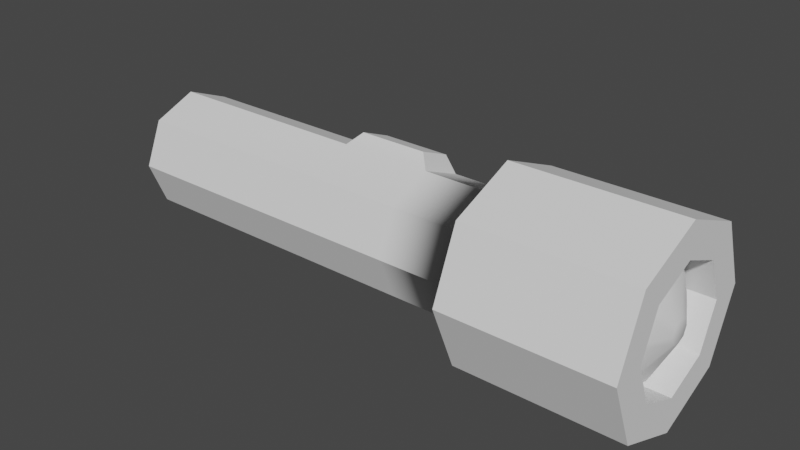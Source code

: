 # Source: flashlight.blend  (saved by Blender 3.6.14; exported with 4.5.12 LTS)
import bpy
from mathutils import Matrix  # noqa: F401  (used for matrix-valued properties, if any)

bpy.ops.wm.read_factory_settings(use_empty=True)
scene = bpy.context.scene
scene.name = 'Scene'

# ---- collections
col_collection = bpy.data.collections.new('Collection'); scene.collection.children.link(col_collection)

# ---- node groups
ng_auto_smooth = bpy.data.node_groups.new('Auto Smooth', 'GeometryNodeTree')
_s = ng_auto_smooth.interface.new_socket(name='Geometry', in_out='OUTPUT', socket_type='NodeSocketGeometry')
_s = ng_auto_smooth.interface.new_socket(name='Geometry', in_out='INPUT', socket_type='NodeSocketGeometry')
_s = ng_auto_smooth.interface.new_socket(name='Angle', in_out='INPUT', socket_type='NodeSocketFloat')
_s.subtype = 'ANGLE'
_s.min_value = 0.0
_s.max_value = 3.142
ng_auto_smooth.is_modifier = True
_N = ng_auto_smooth.nodes; _L = ng_auto_smooth.links
n0 = _N.new('NodeGroupOutput'); n0.name = 'Group Output'; n0.location = (480, -100)
n1 = _N.new('NodeGroupInput'); n1.name = 'Group Input'; n1.location = (-420, -300)
n2 = _N.new('NodeGroupInput'); n2.name = 'Group Input.001'; n2.location = (-60, -100)
n3 = _N.new('GeometryNodeSetShadeSmooth'); n3.name = 'Set Shade Smooth'; n3.location = (120, -100)
n3.domain = 'EDGE'
n4 = _N.new('GeometryNodeSetShadeSmooth'); n4.name = 'Set Shade Smooth.001'; n4.location = (300, -100)
n5 = _N.new('GeometryNodeInputMeshEdgeAngle'); n5.name = 'Edge Angle'; n5.location = (-420, -220)
n6 = _N.new('GeometryNodeInputEdgeSmooth'); n6.name = 'Is Edge Smooth'; n6.location = (-60, -160)
n7 = _N.new('GeometryNodeInputShadeSmooth'); n7.name = 'Is Face Smooth'; n7.location = (-240, -340)
n8 = _N.new('FunctionNodeBooleanMath'); n8.name = 'Boolean Math'; n8.location = (-60, -220)
n9 = _N.new('FunctionNodeCompare'); n9.name = 'Compare'; n9.location = (-240, -180)
n9.operation = 'LESS_EQUAL'
_L.new(n5.outputs[0], n9.inputs[0])
_L.new(n4.outputs[0], n0.inputs[0])
_L.new(n1.outputs[1], n9.inputs[1])
_L.new(n9.outputs[0], n8.inputs[0])
_L.new(n7.outputs[0], n8.inputs[1])
_L.new(n2.outputs[0], n3.inputs[0])
_L.new(n6.outputs[0], n3.inputs[1])
_L.new(n3.outputs[0], n4.inputs[0])
_L.new(n8.outputs[0], n3.inputs[2])
n0.is_active_output = True

# ---- world
world_world = bpy.data.worlds.new('World'); scene.world = world_world
world_world.use_nodes = True; world_world.node_tree.nodes.clear()
_N = world_world.node_tree.nodes; _L = world_world.node_tree.links
n0 = _N.new('ShaderNodeOutputWorld'); n0.name = 'World Output'; n0.location = (300, 300)
n1 = _N.new('ShaderNodeBackground'); n1.name = 'Background'; n1.location = (10, 300)
n1.inputs[0].default_value = (0.05088, 0.05088, 0.05088, 1.0)
_L.new(n1.outputs[0], n0.inputs[0])
n0.is_active_output = True
world_world.color = (0.05088, 0.05088, 0.05088)
world_world.use_sun_shadow = False
world_world.sun_shadow_jitter_overblur = 0.0

# ---- meshes
me_circle = bpy.data.meshes.new('Circle')
me_circle.from_pydata([(-0.2389, 1.0, -7.451e-09), (-0.2389, 0.7071, 0.7071), (-0.2389, 0.0, 1.0), (-0.2389, -0.7071, 0.7071), (-0.2389, -1.0, -7.451e-09), (-0.2389, -0.7071, -0.7071), (-0.2389, 0.0, -1.0), (-0.2389, 0.7071, -0.7071), (6.081, 1.0, -1.434e-07), (6.081, 0.7071, 0.7071), (6.081, -1.519e-15, 1.0), (6.081, -0.7071, 0.7071), (6.081, -1.0, -1.434e-07), (6.081, -0.7071, -0.7071), (6.081, -1.519e-15, -1.0), (6.081, 0.7071, -0.7071), (6.081, 1.549, -1.444e-07), (6.081, 1.095, 1.095), (6.081, 4.091e-09, 1.549), (6.081, -1.095, 1.095), (6.081, -1.549, -1.444e-07), (6.081, -1.095, -1.095), (6.081, 4.091e-09, -1.549), (6.081, 1.095, -1.095), (8.75, 1.0, -1.434e-07), (8.75, 0.7071, 0.7071), (8.75, -1.519e-15, 1.0), (8.75, -0.7071, 0.7071), (8.75, -1.0, -1.434e-07), (8.75, -0.7071, -0.7071), (8.75, -1.519e-15, -1.0), (8.75, 0.7071, -0.7071), (8.75, 1.549, -1.444e-07), (8.75, 1.095, 1.095), (8.75, 4.091e-09, 1.549), (8.75, -1.095, 1.095), (8.75, -1.549, -1.444e-07), (8.75, -1.095, -1.095), (8.75, 4.091e-09, -1.549), (8.75, 1.095, -1.095), (6.414, 0.9039, -1.441e-07), (6.414, 0.6391, 0.6391), (6.414, -8.459e-10, 0.9039), (6.414, -0.6391, 0.6391), (6.414, -0.9039, -1.441e-07), (6.414, -0.6391, -0.6391), (6.414, -8.459e-10, -0.9039), (6.414, 0.6391, -0.6391), (8.378, 0.9039, -1.441e-07), (8.378, 0.6391, 0.6391), (8.378, -8.459e-10, 0.9039), (8.378, -0.6391, 0.6391), (8.378, -0.9039, -1.441e-07), (8.378, -0.6391, -0.6391), (8.378, -8.459e-10, -0.9039), (8.378, 0.6391, -0.6391), (8.741, 0.1806, -1.242e-07), (8.741, 0.1277, 0.1277), (8.741, -1.928e-10, 0.1806), (8.741, -0.1277, 0.1277), (8.741, -0.1806, -1.242e-07), (8.741, -0.1277, -0.1277), (8.741, -1.928e-10, -0.1806), (8.741, 0.1277, -0.1277), (3.225, 0.7071, -0.7071), (3.225, 1.0, -7.542e-08), (3.225, -0.7071, -0.7071), (3.225, -7.596e-16, -1.0), (3.225, -0.7071, 0.7071), (3.225, -1.0, -7.542e-08), (3.225, 0.7071, 0.7071), (3.225, -7.596e-16, 1.0), (4.72, 0.7071, -0.7071), (4.72, -0.7071, -0.7071), (4.72, -0.7071, 0.7071), (4.72, 0.7071, 0.7071), (4.72, 1.0, -1.094e-07), (4.72, -1.139e-15, -1.0), (4.72, -1.0, -1.094e-07), (4.72, -1.139e-15, 1.0), (4.533, 0.178, 1.181), (3.411, 0.178, 1.181), (3.411, 0.709, 0.9607), (4.533, 0.709, 0.9607)], [], [(1, 2, 3, 4, 5, 6, 7, 0), (13, 12, 28, 29), (76, 72, 15, 8), (77, 73, 13, 14), (78, 74, 11, 12), (79, 75, 9, 10), (72, 77, 14, 15), (73, 78, 12, 13), (74, 79, 10, 11), (75, 76, 8, 9), (18, 19, 35, 34), (12, 11, 27, 28), (17, 18, 34, 33), (11, 10, 26, 27), (16, 17, 33, 32), (10, 9, 25, 26), (23, 16, 32, 39), (31, 30, 38, 39), (29, 28, 36, 37), (27, 26, 34, 35), (25, 24, 32, 33), (24, 31, 39, 32), (30, 29, 37, 38), (28, 27, 35, 36), (26, 25, 33, 34), (19, 20, 36, 35), (14, 13, 29, 30), (20, 21, 37, 36), (15, 14, 30, 31), (21, 22, 38, 37), (8, 15, 31, 24), (22, 23, 39, 38), (9, 8, 24, 25), (14, 15, 47, 46), (12, 13, 45, 44), (10, 11, 43, 42), (8, 9, 41, 40), (15, 8, 40, 47), (13, 14, 46, 45), (11, 12, 44, 43), (9, 10, 42, 41), (41, 42, 50, 49), (46, 47, 55, 54), (44, 45, 53, 52), (42, 43, 51, 50), (40, 41, 49, 48), (47, 40, 48, 55), (45, 46, 54, 53), (43, 44, 52, 51), (55, 48, 56, 63), (53, 54, 62, 61), (51, 52, 60, 59), (49, 50, 58, 57), (54, 55, 63, 62), (52, 53, 61, 60), (50, 51, 59, 58), (48, 49, 57, 56), (57, 58, 59, 60, 61, 62, 63, 56), (1, 0, 65, 70), (3, 2, 71, 68), (5, 4, 69, 66), (7, 6, 67, 64), (2, 1, 70, 71), (4, 3, 68, 69), (6, 5, 66, 67), (0, 7, 64, 65), (70, 65, 76, 75), (68, 71, 79, 74), (66, 69, 78, 73), (64, 67, 77, 72), (70, 75, 83, 82), (69, 68, 74, 78), (67, 66, 73, 77), (65, 64, 72, 76), (18, 10, 9, 17), (19, 11, 10, 18), (20, 12, 11, 19), (21, 13, 12, 20), (22, 14, 13, 21), (23, 15, 14, 22), (16, 8, 15, 23), (17, 9, 8, 16), (81, 82, 83, 80), (75, 79, 80, 83), (79, 71, 81, 80), (71, 70, 82, 81)])
me_circle.polygons.foreach_set('use_smooth', [True] * 86)
_uv = me_circle.uv_layers.new(name='UVMap')
_uv.uv.foreach_set('vector', [0.0, 0.0, 0.0, 0.0, 0.0, 0.0, 0.0, 0.0, 0.0, 0.0, 0.0, 0.0, 0.0, 0.0, 0.0, 0.0, 0.0, 0.0, 0.0, 0.0, 0.0, 0.0, 0.0, 0.0, 0.0, 0.0, 0.0, 0.0, 0.0, 0.0, 0.0, 0.0, 0.0, 0.0, 0.0, 0.0, 0.0, 0.0, 0.0, 0.0, 0.0, 0.0, 0.0, 0.0, 0.0, 0.0, 0.0, 0.0, 0.0, 0.0, 0.0, 0.0, 0.0, 0.0, 0.0, 0.0, 0.0, 0.0, 0.0, 0.0, 0.0, 0.0, 0.0, 0.0, 0.0, 0.0, 0.0, 0.0, 0.0, 0.0, 0.0, 0.0, 0.0, 0.0, 0.0, 0.0, 0.0, 0.0, 0.0, 0.0, 0.0, 0.0, 0.0, 0.0, 0.0, 0.0, 0.0, 0.0, 0.0, 0.0, 0.0, 0.0, 0.0, 0.0, 0.0, 0.0, 0.0, 0.0, 0.0, 0.0, 0.0, 0.0, 0.0, 0.0, 0.0, 0.0, 0.0, 0.0, 0.0, 0.0, 0.0, 0.0, 0.0, 0.0, 0.0, 0.0, 0.0, 0.0, 0.0, 0.0, 0.0, 0.0, 0.0, 0.0, 0.0, 0.0, 0.0, 0.0, 0.0, 0.0, 0.0, 0.0, 0.0, 0.0, 0.0, 0.0, 0.0, 0.0, 0.0, 0.0, 0.0, 0.0, 0.0, 0.0, 0.0, 0.0, 0.0, 0.0, 0.0, 0.0, 0.0, 0.0, 0.0, 0.0, 0.0, 0.0, 0.0, 0.0, 0.0, 0.0, 0.0, 0.0, 0.0, 0.0, 0.0, 0.0, 0.0, 0.0, 0.0, 0.0, 0.0, 0.0, 0.0, 0.0, 0.0, 0.0, 0.0, 0.0, 0.0, 0.0, 0.0, 0.0, 0.0, 0.0, 0.0, 0.0, 0.0, 0.0, 0.0, 0.0, 0.0, 0.0, 0.0, 0.0, 0.0, 0.0, 0.0, 0.0, 0.0, 0.0, 0.0, 0.0, 0.0, 0.0, 0.0, 0.0, 0.0, 0.0, 0.0, 0.0, 0.0, 0.0, 0.0, 0.0, 0.0, 0.0, 0.0, 0.0, 0.0, 0.0, 0.0, 0.0, 0.0, 0.0, 0.0, 0.0, 0.0, 0.0, 0.0, 0.0, 0.0, 0.0, 0.0, 0.0, 0.0, 0.0, 0.0, 0.0, 0.0, 0.0, 0.0, 0.0, 0.0, 0.0, 0.0, 0.0, 0.0, 0.0, 0.0, 0.0, 0.0, 0.0, 0.0, 0.0, 0.0, 0.0, 0.0, 0.0, 0.0, 0.0, 0.0, 0.0, 0.0, 0.0, 0.0, 0.0, 0.0, 0.0, 0.0, 0.0, 0.0, 0.0, 0.0, 0.0, 0.0, 0.0, 0.0, 0.0, 0.0, 0.0, 0.0, 0.0, 0.0, 0.0, 0.0, 0.0, 0.0, 0.0, 0.0, 0.0, 0.0, 0.0, 0.0, 0.0, 0.0, 0.0, 0.0, 0.0, 0.0, 0.0, 0.0, 0.0, 0.0, 0.0, 0.0, 0.0, 0.0, 0.0, 0.0, 0.0, 0.0, 0.0, 0.0, 0.0, 0.0, 0.0, 0.0, 0.0, 0.0, 0.0, 0.0, 0.0, 0.0, 0.0, 0.0, 0.0, 0.0, 0.0, 0.0, 0.0, 0.0, 0.0, 0.0, 0.0, 0.0, 0.0, 0.0, 0.0, 0.0, 0.0, 0.0, 0.0, 0.0, 0.0, 0.0, 0.0, 0.0, 0.0, 0.0, 0.0, 0.0, 0.0, 0.0, 0.0, 0.0, 0.0, 0.0, 0.0, 0.0, 0.0, 0.0, 0.0, 0.0, 0.0, 0.0, 0.0, 0.0, 0.0, 0.0, 0.0, 0.0, 0.0, 0.0, 0.0, 0.0, 0.0, 0.0, 0.0, 0.0, 0.0, 0.0, 0.0, 0.0, 0.0, 0.0, 0.0, 0.0, 0.0, 0.0, 0.0, 0.0, 0.0, 0.0, 0.0, 0.0, 0.0, 0.0, 0.0, 0.0, 0.0, 0.0, 0.0, 0.0, 0.0, 0.0, 0.0, 0.0, 0.0, 0.0, 0.0, 0.0, 0.0, 0.0, 0.0, 0.0, 0.0, 0.0, 0.0, 0.0, 0.0, 0.0, 0.0, 0.0, 0.0, 0.0, 0.0, 0.0, 0.0, 0.0, 0.0, 0.0, 0.0, 0.0, 0.0, 0.0, 0.0, 0.0, 0.0, 0.0, 0.0, 0.0, 0.0, 0.0, 0.0, 0.0, 0.0, 0.0, 0.0, 0.0, 0.0, 0.0, 0.0, 0.0, 0.0, 0.0, 0.0, 0.0, 0.0, 0.0, 0.0, 0.0, 0.0, 0.0, 0.0, 0.0, 0.0, 0.0, 0.0, 0.0, 0.0, 0.0, 0.0, 0.0, 0.0, 0.0, 0.0, 0.0, 0.0, 0.0, 0.0, 0.0, 0.0, 0.0, 0.0, 0.0, 0.0, 0.0, 0.0, 0.0, 0.0, 0.0, 0.0, 0.0, 0.0, 0.0, 0.0, 0.0, 0.0, 0.0, 0.0, 0.0, 0.0, 0.0, 0.0, 0.0, 0.0, 0.0, 0.0, 0.0, 0.0, 0.0, 0.0, 0.0, 0.0, 0.0, 0.0, 0.0, 0.0, 0.0, 0.0, 0.0, 0.0, 0.0, 0.0, 0.0, 0.0, 0.0, 0.0, 0.0, 0.0, 0.0, 0.0, 0.0, 0.0, 0.0, 0.0, 0.0, 0.0, 0.0, 0.0, 0.0, 0.0, 0.0, 0.0, 0.0, 0.0, 0.0, 0.0, 0.0, 0.0, 0.0, 0.0, 0.0, 0.0, 0.0, 0.0, 0.0, 0.0, 0.0, 0.0, 0.0, 0.0, 0.0, 0.0, 0.0, 0.0, 0.0, 0.0, 0.0, 0.0, 0.0, 0.0, 0.0, 0.0, 0.0, 0.0, 0.0, 0.0, 0.0, 0.0, 0.0, 0.0, 0.0, 0.0, 0.0, 0.0, 0.0, 0.0, 0.0, 0.0, 0.0, 0.0, 0.0, 0.0, 0.0, 0.0, 0.0, 0.0, 0.0, 0.0, 0.0, 0.0, 0.0, 0.0, 0.0, 0.0, 0.0, 0.0, 0.0, 0.0, 0.0, 0.0, 0.0, 0.0, 0.0, 0.0, 0.0, 0.0, 0.0, 0.0, 0.0, 0.0, 0.0, 0.0, 0.0, 0.0, 0.0, 0.0, 0.0, 0.0, 0.0, 0.0, 0.0, 0.0, 0.0, 0.0, 0.0, 0.0, 0.0, 0.0, 0.0, 0.0, 0.0, 0.0, 0.0, 0.0, 0.0, 0.0, 0.0, 0.0, 0.0, 0.0, 0.0, 0.0, 0.0, 0.0, 0.0, 0.0, 0.0, 0.0, 0.0, 0.0, 0.0, 0.0, 0.0, 0.0, 0.0, 0.0, 0.0, 0.0, 0.0, 0.0, 0.0, 0.0, 0.0, 0.0, 0.0, 0.0, 0.0, 0.0, 0.0, 0.0, 0.0, 0.0, 0.0, 0.0, 0.0, 0.0, 0.0, 0.0, 0.0, 0.0, 0.0, 0.0, 0.0, 0.0, 0.0, 0.0, 0.0, 0.0, 0.0, 0.0, 0.0, 0.0])
me_circle.update()

# ---- objects
ob_circle = bpy.data.objects.new('Circle', me_circle)

# ---- transforms, parenting, visibility, modifiers, constraints
ob_circle.location = (0.0, 0.0, 0.0)
_m = ob_circle.modifiers.new('Auto Smooth', 'NODES')
_m.node_group = ng_auto_smooth
_gi = [s.identifier for s in ng_auto_smooth.interface.items_tree if s.item_type == 'SOCKET' and s.in_out == 'INPUT']
_m[_gi[1]] = 0.5236  # Angle

# ---- collection membership
col_collection.objects.link(ob_circle)

# ---- scene / render settings (as saved in the file)
scene.frame_start = 1; scene.frame_end = 250; scene.frame_set(1)
scene.render.engine = 'BLENDER_EEVEE_NEXT'
scene.cycles.sampling_pattern = 'TABULATED_SOBOL'
scene.view_settings.view_transform = 'Filmic'
bpy.context.view_layer.update()

# ---- added for rendering (the .blend has no active camera and no usable light): camera, sun
cam_auto = bpy.data.cameras.new('AutoCamera')
cam_auto.lens = 50.0
cam_auto.sensor_width = 36.0
cam_auto.clip_end = 1000.0
ob_auto_camera = bpy.data.objects.new('AutoCamera', cam_auto)
scene.collection.objects.link(ob_auto_camera)
ob_auto_camera.location = (13.507, -11.1021, 7.40138)
ob_auto_camera.rotation_euler = (1.09748, -7.21219e-08, 0.694738)
scene.camera = ob_auto_camera
light_auto_sun = bpy.data.lights.new('AutoSun', 'SUN')
light_auto_sun.energy = 3.0
light_auto_sun.angle = 0.0523599
ob_auto_sun = bpy.data.objects.new('AutoSun', light_auto_sun)
scene.collection.objects.link(ob_auto_sun)
ob_auto_sun.rotation_euler = (0.872665, 0.174533, 0.523599)
bpy.context.view_layer.update()
